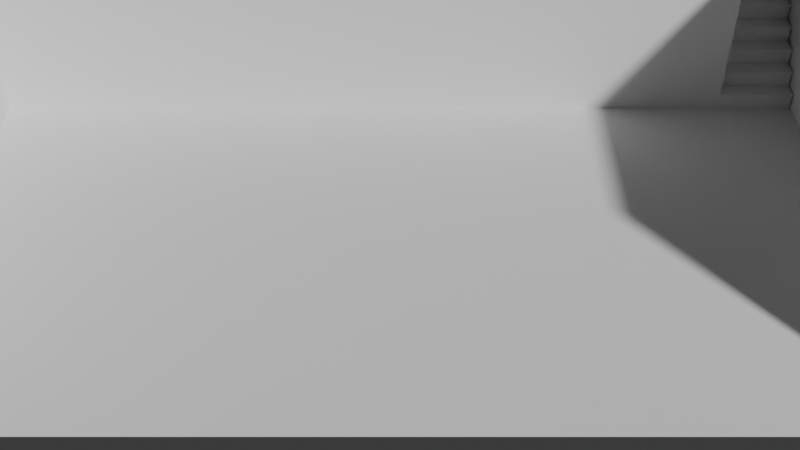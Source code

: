 # Source: Untitled.blend  (saved by Blender 4.4.32; exported with 4.5.12 LTS)
import bpy
from mathutils import Matrix  # noqa: F401  (used for matrix-valued properties, if any)

bpy.ops.wm.read_factory_settings(use_empty=True)
scene = bpy.context.scene
scene.name = 'Scene'

# ---- collections
col_collection = bpy.data.collections.new('Collection'); scene.collection.children.link(col_collection)

# ---- world
world_world = bpy.data.worlds.new('World'); scene.world = world_world
world_world.use_nodes = True; world_world.node_tree.nodes.clear()
_N = world_world.node_tree.nodes; _L = world_world.node_tree.links
n0 = _N.new('ShaderNodeOutputWorld'); n0.name = 'World Output'; n0.location = (300, 300)
n1 = _N.new('ShaderNodeBackground'); n1.name = 'Background'; n1.location = (10, 300)
n1.inputs[0].default_value = (0.05088, 0.05088, 0.05088, 1.0)
_L.new(n1.outputs[0], n0.inputs[0])
n0.is_active_output = True
world_world.color = (0.05088, 0.05088, 0.05088)
world_world.sun_shadow_jitter_overblur = 0.0

# ---- cameras
cam_camera = bpy.data.cameras.new('Camera')
cam_camera.passepartout_alpha = 1.0
cam_camera.clip_end = 100.0
cam_camera.ortho_scale = 7.314

# ---- meshes
me_plane = bpy.data.meshes.new('Plane')
me_plane.from_pydata([(-1.0, -1.0, 0.0), (1.0, -1.0, 0.0), (1.0, -1.0, 5.0), (-1.0, -1.0, 5.0), (1.0, 2.0, 5.0), (1.0, 2.0, 0.0), (-1.0, 2.0, 0.0), (-1.0, 2.0, 5.0)], [], [(2, 4, 5, 1), (0, 6, 7, 3), (4, 7, 6, 5), (1, 5, 6, 0)])
_uv = me_plane.uv_layers.new(name='UVMap')
_uv.uv.foreach_set('vector', [1.0, 0.0, 1.0, 1.0, 1.0, 1.0, 1.0, 0.0, 0.0, 0.0, 0.0, 1.0, 0.0, 1.0, 0.0, 0.0, 1.0, 1.0, 0.0, 1.0, 0.0, 1.0, 1.0, 1.0, 1.0, 0.0, 1.0, 1.0, 0.0, 1.0, 0.0, 0.0])
me_plane.update()
me_plane_001 = bpy.data.meshes.new('Plane.001')
me_plane_001.from_pydata([(-1.0, 1.0, 0.0), (-1.0, 1.0, 2.5), (0.8133, 1.6, 0.0), (1.0, 2.0, 2.5), (-1.0, 2.0, 2.5), (0.8133, 1.0, 0.0), (0.8133, 1.0, 2.5), (0.8133, 2.0, 2.5), (1.0, 1.6, 2.5), (-1.0, 1.6, 2.5), (0.8133, 1.6, 2.5), (1.0, 1.6, 0.0), (0.8133, 1.6, 2.008), (1.0, 1.6, 2.008)], [], [(8, 3, 7, 10), (4, 9, 10, 7), (13, 12, 2, 11), (5, 2, 12, 10, 6), (8, 10, 12, 13), (0, 5, 6, 1), (10, 9, 1, 6)])
_uv = me_plane_001.uv_layers.new(name='UVMap')
_uv.uv.foreach_set('vector', [1.0, 1.0, 1.0, 1.0, 0.9067, 1.0, 0.9067, 1.0, 0.0, 1.0, 0.0, 1.0, 0.9067, 1.0, 0.9067, 1.0, 1.0, 1.0, 0.9067, 1.0, 0.9067, 1.0, 1.0, 1.0, 0.9067, 1.0, 0.0, 0.0, 0.7281, 0.8031, 0.9067, 1.0, 0.9067, 1.0, 1.0, 1.0, 0.9067, 1.0, 0.9067, 1.0, 1.0, 1.0, 0.0, 1.0, 0.9067, 1.0, 0.9067, 1.0, 0.0, 1.0, 0.9067, 1.0, 0.0, 1.0, 0.0, 1.0, 0.9067, 1.0])
me_plane_001.update()
me_stairs = bpy.data.meshes.new('Stairs')
me_stairs.from_pydata([(0.0, 0.0, 0.0), (0.0, 0.0, 0.283), (0.605, 0.0, 0.283), (0.605, 0.0, 0.0), (0.0, 0.03, 0.0), (0.0, 0.03, 0.283), (0.605, 0.03, 0.283), (0.605, 0.03, 0.0), (0.605, 0.3, 0.0), (0.0, -0.03, 0.283), (0.0, 0.3, 0.283), (0.605, 0.3, 0.283), (0.605, -0.03, 0.283), (0.0, -0.03, 0.313), (0.605, -0.03, 0.313), (0.0, 0.3, 0.313), (0.0, 0.3, 0.596), (0.605, 0.3, 0.596), (0.605, 0.3, 0.313), (0.0, 0.33, 0.313), (0.0, 0.33, 0.596), (0.605, 0.33, 0.596), (0.605, 0.33, 0.313), (0.605, 0.6, 0.596), (0.605, 0.6, 0.313), (0.0, 0.27, 0.596), (0.0, 0.6, 0.596), (0.605, 0.27, 0.596), (0.0, 0.27, 0.626), (0.605, 0.6, 0.626), (0.605, 0.27, 0.626), (0.0, 0.6, 0.626), (0.0, 0.6, 0.909), (0.605, 0.6, 0.909), (0.0, 0.63, 0.626), (0.0, 0.63, 0.909), (0.605, 0.63, 0.909), (0.605, 0.63, 0.626), (0.605, 0.9, 0.626), (0.0, 0.57, 0.909), (0.0, 0.9, 0.909), (0.605, 0.9, 0.909), (0.605, 0.57, 0.909), (0.0, 0.57, 0.939), (0.605, 0.9, 0.939), (0.605, 0.57, 0.939), (0.0, 0.9, 0.939), (0.0, 0.9, 1.222), (0.605, 0.9, 1.222), (0.0, 0.93, 0.939), (0.0, 0.93, 1.222), (0.605, 0.93, 1.222), (0.605, 0.93, 0.939), (0.605, 1.2, 0.939), (0.0, 0.87, 1.222), (0.0, 1.2, 1.222), (0.605, 1.2, 1.222), (0.605, 0.87, 1.222), (0.0, 0.87, 1.252), (0.0, 1.2, 1.252), (0.605, 1.2, 1.252), (0.605, 0.87, 1.252), (0.0, 1.2, 1.535), (0.605, 1.2, 1.535), (0.0, 1.23, 1.252), (0.0, 1.23, 1.535), (0.605, 1.23, 1.535), (0.605, 1.23, 1.252), (0.605, 1.5, 1.535), (0.605, 1.5, 1.252), (0.0, 1.17, 1.535), (0.0, 1.5, 1.535), (0.605, 1.17, 1.535), (0.0, 1.17, 1.565), (0.0, 1.5, 1.565), (0.605, 1.17, 1.565), (0.0, 1.5, 1.848), (0.605, 1.5, 1.848), (0.605, 1.5, 1.565), (0.0, 1.53, 1.565), (0.0, 1.53, 1.848), (0.605, 1.53, 1.848), (0.605, 1.53, 1.565), (0.605, 1.8, 1.848), (0.605, 1.8, 1.565), (0.0, 1.47, 1.848), (0.0, 1.8, 1.848), (0.605, 1.47, 1.848), (0.0, 1.47, 1.878), (0.605, 1.8, 1.878), (0.605, 1.47, 1.878), (0.0, 1.8, 1.878), (0.0, 1.8, 2.161), (0.605, 1.8, 2.161), (0.0, 1.83, 1.878), (0.0, 1.83, 2.161), (0.605, 1.83, 2.161), (0.605, 1.83, 1.878), (0.605, 2.1, 1.878), (0.0, 1.77, 2.161), (0.0, 2.1, 2.161), (0.605, 2.1, 2.161), (0.605, 1.77, 2.161), (0.0, 1.77, 2.191), (0.0, 2.1, 2.191), (0.605, 1.77, 2.191), (0.0, 2.1, 2.474), (0.605, 2.1, 2.474), (0.605, 2.1, 2.191), (0.0, 2.13, 2.191), (0.0, 2.13, 2.474), (0.605, 2.13, 2.474), (0.605, 2.13, 2.191), (0.605, 2.4, 2.191), (0.0, 2.07, 2.474), (0.0, 2.4, 2.474), (0.605, 2.4, 2.474), (0.605, 2.07, 2.474), (0.0, 2.07, 2.504), (0.0, 2.4, 2.504), (0.605, 2.4, 2.504), (0.605, 2.07, 2.504)], [], [(0, 3, 2, 1), (4, 5, 6, 7), (0, 4, 7, 3), (1, 2, 6, 5), (0, 1, 5, 4), (3, 7, 6, 2), (7, 6, 11, 8), (9, 10, 11, 12), (13, 14, 18, 15), (9, 12, 14, 13), (10, 15, 18, 11), (12, 11, 18, 14), (15, 18, 17, 16), (19, 20, 21, 22), (15, 19, 22, 18), (16, 17, 21, 20), (15, 16, 20, 19), (18, 22, 21, 17), (22, 24, 23, 21), (25, 26, 23, 27), (28, 30, 29, 31), (25, 27, 30, 28), (26, 31, 29, 23), (27, 23, 29, 30), (31, 29, 33, 32), (34, 35, 36, 37), (31, 34, 37, 29), (32, 33, 36, 35), (31, 32, 35, 34), (29, 37, 36, 33), (37, 36, 41, 38), (39, 40, 41, 42), (43, 45, 44, 46), (39, 42, 45, 43), (40, 46, 44, 41), (42, 41, 44, 45), (46, 44, 48, 47), (49, 50, 51, 52), (46, 49, 52, 44), (47, 48, 51, 50), (46, 47, 50, 49), (44, 52, 51, 48), (52, 51, 56, 53), (54, 55, 56, 57), (58, 61, 60, 59), (54, 57, 61, 58), (55, 59, 60, 56), (57, 56, 60, 61), (59, 60, 63, 62), (64, 65, 66, 67), (59, 64, 67, 60), (62, 63, 66, 65), (59, 62, 65, 64), (60, 67, 66, 63), (67, 69, 68, 66), (70, 71, 68, 72), (73, 75, 78, 74), (70, 72, 75, 73), (71, 74, 78, 68), (72, 68, 78, 75), (74, 78, 77, 76), (79, 80, 81, 82), (74, 79, 82, 78), (76, 77, 81, 80), (74, 76, 80, 79), (78, 82, 81, 77), (82, 84, 83, 81), (85, 86, 83, 87), (88, 90, 89, 91), (85, 87, 90, 88), (86, 91, 89, 83), (87, 83, 89, 90), (91, 89, 93, 92), (94, 95, 96, 97), (91, 94, 97, 89), (92, 93, 96, 95), (91, 92, 95, 94), (89, 97, 96, 93), (97, 96, 101, 98), (99, 100, 101, 102), (103, 105, 108, 104), (99, 102, 105, 103), (100, 104, 108, 101), (102, 101, 108, 105), (104, 108, 107, 106), (109, 110, 111, 112), (104, 109, 112, 108), (106, 107, 111, 110), (104, 106, 110, 109), (108, 112, 111, 107), (112, 113, 116, 111), (114, 115, 116, 117), (118, 121, 120, 119), (114, 117, 121, 118), (115, 119, 120, 116), (117, 116, 120, 121)])
me_stairs.update()
me_stairs_002 = bpy.data.meshes.new('Stairs.002')
me_stairs_002.from_pydata([(0.0, 0.0, 0.0), (0.0, 0.0, 0.283), (0.605, 0.0, 0.283), (0.605, 0.0, 0.0), (0.0, 0.03, 0.0), (0.0, 0.03, 0.283), (0.605, 0.03, 0.283), (0.605, 0.03, 0.0), (0.605, 0.3, 0.0), (0.0, -0.03, 0.283), (0.0, 0.3, 0.283), (0.605, 0.3, 0.283), (0.605, -0.03, 0.283), (0.0, -0.03, 0.313), (0.605, -0.03, 0.313), (0.0, 0.3, 0.313), (0.0, 0.3, 0.596), (0.605, 0.3, 0.596), (0.605, 0.3, 0.313), (0.0, 0.33, 0.313), (0.0, 0.33, 0.596), (0.605, 0.33, 0.596), (0.605, 0.33, 0.313), (0.605, 0.6, 0.596), (0.605, 0.6, 0.313), (0.0, 0.27, 0.596), (0.0, 0.6, 0.596), (0.605, 0.27, 0.596), (0.0, 0.27, 0.626), (0.605, 0.6, 0.626), (0.605, 0.27, 0.626), (0.0, 0.6, 0.626), (0.0, 0.6, 0.909), (0.605, 0.6, 0.909), (0.0, 0.63, 0.626), (0.0, 0.63, 0.909), (0.605, 0.63, 0.909), (0.605, 0.63, 0.626), (0.605, 0.9, 0.626), (0.0, 0.57, 0.909), (0.0, 0.9, 0.909), (0.605, 0.9, 0.909), (0.605, 0.57, 0.909), (0.0, 0.57, 0.939), (0.605, 0.9, 0.939), (0.605, 0.57, 0.939), (0.0, 0.9, 0.939), (0.0, 0.9, 1.222), (0.605, 0.9, 1.222), (0.0, 0.93, 0.939), (0.0, 0.93, 1.222), (0.605, 0.93, 1.222), (0.605, 0.93, 0.939), (0.605, 1.2, 0.939), (0.0, 0.87, 1.222), (0.0, 1.2, 1.222), (0.605, 1.2, 1.222), (0.605, 0.87, 1.222), (0.0, 0.87, 1.252), (0.0, 1.2, 1.252), (0.605, 1.2, 1.252), (0.605, 0.87, 1.252), (0.0, 1.2, 1.535), (0.605, 1.2, 1.535), (0.0, 1.23, 1.252), (0.0, 1.23, 1.535), (0.605, 1.23, 1.535), (0.605, 1.23, 1.252), (0.605, 1.5, 1.535), (0.605, 1.5, 1.252), (0.0, 1.17, 1.535), (0.0, 1.5, 1.535), (0.605, 1.17, 1.535), (0.0, 1.17, 1.565), (0.0, 1.5, 1.565), (0.605, 1.17, 1.565), (0.0, 1.5, 1.848), (0.605, 1.5, 1.848), (0.605, 1.5, 1.565), (0.0, 1.53, 1.565), (0.0, 1.53, 1.848), (0.605, 1.53, 1.848), (0.605, 1.53, 1.565), (0.605, 1.8, 1.848), (0.605, 1.8, 1.565), (0.0, 1.47, 1.848), (0.0, 1.8, 1.848), (0.605, 1.47, 1.848), (0.0, 1.47, 1.878), (0.605, 1.8, 1.878), (0.605, 1.47, 1.878), (0.0, 1.8, 1.878), (0.0, 1.8, 2.161), (0.605, 1.8, 2.161), (0.0, 1.83, 1.878), (0.0, 1.83, 2.161), (0.605, 1.83, 2.161), (0.605, 1.83, 1.878), (0.605, 2.1, 1.878), (0.0, 1.77, 2.161), (0.0, 2.1, 2.161), (0.605, 2.1, 2.161), (0.605, 1.77, 2.161), (0.0, 1.77, 2.191), (0.0, 2.1, 2.191), (0.605, 1.77, 2.191), (0.0, 2.1, 2.474), (0.605, 2.1, 2.474), (0.605, 2.1, 2.191), (0.0, 2.13, 2.191), (0.0, 2.13, 2.474), (0.605, 2.13, 2.474), (0.605, 2.13, 2.191), (0.605, 2.4, 2.191), (0.0, 2.07, 2.474), (0.0, 2.4, 2.474), (0.605, 2.4, 2.474), (0.605, 2.07, 2.474), (0.0, 2.07, 2.504), (0.0, 2.4, 2.504), (0.605, 2.4, 2.504), (0.605, 2.07, 2.504)], [], [(0, 3, 2, 1), (4, 5, 6, 7), (0, 4, 7, 3), (1, 2, 6, 5), (0, 1, 5, 4), (3, 7, 6, 2), (7, 8, 11, 6), (9, 10, 11, 12), (13, 14, 18, 15), (9, 12, 14, 13), (10, 15, 18, 11), (12, 11, 18, 14), (15, 18, 17, 16), (19, 20, 21, 22), (15, 19, 22, 18), (16, 17, 21, 20), (15, 16, 20, 19), (18, 22, 21, 17), (22, 24, 23, 21), (25, 26, 23, 27), (28, 30, 29, 31), (25, 27, 30, 28), (26, 31, 29, 23), (27, 23, 29, 30), (31, 29, 33, 32), (34, 35, 36, 37), (31, 34, 37, 29), (32, 33, 36, 35), (31, 32, 35, 34), (29, 37, 36, 33), (37, 38, 41, 36), (39, 40, 41, 42), (43, 45, 44, 46), (39, 42, 45, 43), (40, 46, 44, 41), (42, 41, 44, 45), (46, 44, 48, 47), (49, 50, 51, 52), (46, 49, 52, 44), (47, 48, 51, 50), (46, 47, 50, 49), (44, 52, 51, 48), (52, 53, 56, 51), (54, 55, 56, 57), (58, 61, 60, 59), (54, 57, 61, 58), (55, 59, 60, 56), (57, 56, 60, 61), (59, 60, 63, 62), (64, 65, 66, 67), (59, 64, 67, 60), (62, 63, 66, 65), (59, 62, 65, 64), (60, 67, 66, 63), (67, 69, 68, 66), (70, 71, 68, 72), (73, 75, 78, 74), (70, 72, 75, 73), (71, 74, 78, 68), (72, 68, 78, 75), (74, 78, 77, 76), (79, 80, 81, 82), (74, 79, 82, 78), (76, 77, 81, 80), (74, 76, 80, 79), (78, 82, 81, 77), (82, 84, 83, 81), (85, 86, 83, 87), (88, 90, 89, 91), (85, 87, 90, 88), (86, 91, 89, 83), (87, 83, 89, 90), (91, 89, 93, 92), (94, 95, 96, 97), (91, 94, 97, 89), (92, 93, 96, 95), (91, 92, 95, 94), (89, 97, 96, 93), (97, 98, 101, 96), (99, 100, 101, 102), (103, 105, 108, 104), (99, 102, 105, 103), (100, 104, 108, 101), (102, 101, 108, 105), (104, 108, 107, 106), (109, 110, 111, 112), (104, 109, 112, 108), (106, 107, 111, 110), (104, 106, 110, 109), (108, 112, 111, 107), (112, 113, 116, 111), (114, 115, 116, 117), (118, 121, 120, 119), (114, 117, 121, 118), (115, 119, 120, 116), (117, 116, 120, 121)])
me_stairs_002.update()

# ---- objects
ob_camera = bpy.data.objects.new('Camera', cam_camera)
ob_base_walls = bpy.data.objects.new('Base Walls', me_plane)
ob_2nd_floor = bpy.data.objects.new('2nd Floor', me_plane_001)
ob_stairs = bpy.data.objects.new('Stairs', me_stairs)
ob_stairs_001 = bpy.data.objects.new('Stairs.001', me_stairs_002)

# ---- transforms, parenting, visibility, modifiers, constraints
ob_camera.location = (0.0, -13.8, 12.0)
ob_camera.rotation_euler = (0.8727, 0.0, 0.0)
ob_camera.lock_rotations_4d = False
ob_camera.empty_display_type = 'ARROWS'
ob_camera.color = (0.0, 0.0, 0.0, 0.0)
ob_camera.display_type = 'WIRE'
ob_camera.lineart.crease_threshold = 0.0
ob_base_walls.location = (0.0, 0.0, 0.0)
ob_base_walls.scale = (7.5, 4.0, 1.0)
_m = ob_base_walls.modifiers.new('Solidify', 'SOLIDIFY')
_m.thickness = 0.02
ob_2nd_floor.location = (0.0, 0.0, 0.0)
ob_2nd_floor.scale = (7.5, 4.0, 1.0)
ob_stairs.location = (6.789, 4.0, 0.0)
ob_stairs.scale = (1.137, 1.0, 1.0)
_m = ob_stairs.modifiers.new('Mirror', 'MIRROR')
_m.use_clip = True
ob_stairs_001.location = (-8.275, 2.694, 0.0)
ob_stairs_001.scale = (1.13, 1.0, 1.0)
_m = ob_stairs_001.modifiers.new('Mirror', 'MIRROR')
_m.use_clip = True

# ---- collection membership
col_collection.objects.link(ob_camera)
col_collection.objects.link(ob_base_walls)
col_collection.objects.link(ob_2nd_floor)
col_collection.objects.link(ob_stairs)
col_collection.objects.link(ob_stairs_001)

# ---- scene / render settings (as saved in the file)
scene.camera = ob_camera
scene.frame_start = 1; scene.frame_end = 250; scene.frame_set(1)
scene.render.engine = 'BLENDER_EEVEE_NEXT'
bpy.context.view_layer.update()

# ---- added for rendering (the .blend has no usable light): sun
light_auto_sun = bpy.data.lights.new('AutoSun', 'SUN')
light_auto_sun.energy = 3.0
light_auto_sun.angle = 0.0523599
ob_auto_sun = bpy.data.objects.new('AutoSun', light_auto_sun)
scene.collection.objects.link(ob_auto_sun)
ob_auto_sun.rotation_euler = (0.872665, 0.174533, 0.523599)
bpy.context.view_layer.update()

